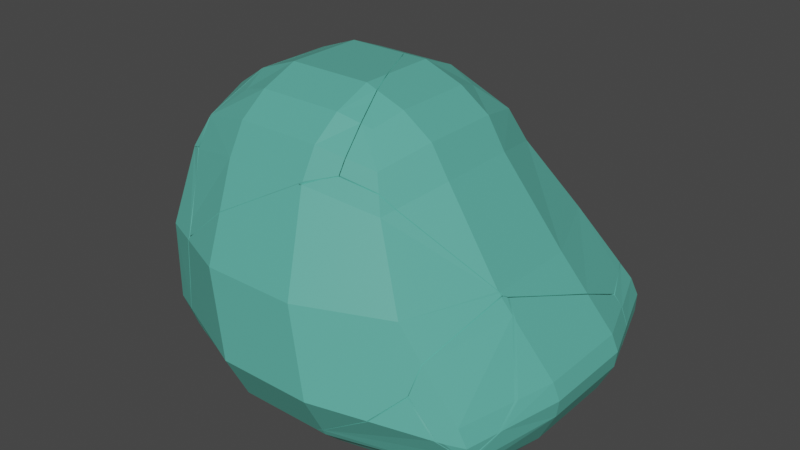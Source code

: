 # Source: Mobs_Slime_Broken.blend  (saved by Blender 2.80.75; exported with 4.5.12 LTS)
import bpy
from mathutils import Matrix  # noqa: F401  (used for matrix-valued properties, if any)

bpy.ops.wm.read_factory_settings(use_empty=True)
scene = bpy.context.scene
scene.name = 'Scene'

# ---- collections
col_collection = bpy.data.collections.new('Collection'); scene.collection.children.link(col_collection)

# ---- materials (node trees are filled in below, after node groups)
mat_material_007 = bpy.data.materials.new('Material.007')
mat_material_007.use_transparent_shadow = False
mat_material_008 = bpy.data.materials.new('Material.008')
mat_material_008.use_transparent_shadow = False
mat_material_009 = bpy.data.materials.new('Material.009')
mat_material_009.use_transparent_shadow = False

# ---- material node trees
mat_material_007.use_nodes = True; mat_material_007.node_tree.nodes.clear()
_N = mat_material_007.node_tree.nodes; _L = mat_material_007.node_tree.links
n0 = _N.new('ShaderNodeBsdfPrincipled'); n0.name = 'Principled BSDF'; n0.location = (10, 300)
n0.distribution = 'GGX'
n0.subsurface_method = 'RANDOM_WALK_SKIN'
n0.inputs[0].default_value = (0.1022, 0.4262, 0.3482, 1.0)
n0.inputs[3].default_value = 1.45
n0.inputs[27].default_value = (0.0, 0.0, 0.0, 1.0)
n0.inputs[28].default_value = 1.0
n1 = _N.new('ShaderNodeOutputMaterial'); n1.name = 'Material Output'; n1.location = (300, 300)
_L.new(n0.outputs[0], n1.inputs[0])
n1.is_active_output = True
mat_material_008.use_nodes = True; mat_material_008.node_tree.nodes.clear()
_N = mat_material_008.node_tree.nodes; _L = mat_material_008.node_tree.links
n0 = _N.new('ShaderNodeBsdfPrincipled'); n0.name = 'Principled BSDF'; n0.location = (10, 300)
n0.distribution = 'GGX'
n0.subsurface_method = 'RANDOM_WALK_SKIN'
n0.inputs[3].default_value = 1.45
n0.inputs[27].default_value = (0.0, 0.0, 0.0, 1.0)
n0.inputs[28].default_value = 1.0
n1 = _N.new('ShaderNodeOutputMaterial'); n1.name = 'Material Output'; n1.location = (300, 300)
_L.new(n0.outputs[0], n1.inputs[0])
n1.is_active_output = True
mat_material_009.use_nodes = True; mat_material_009.node_tree.nodes.clear()
_N = mat_material_009.node_tree.nodes; _L = mat_material_009.node_tree.links
n0 = _N.new('ShaderNodeBsdfPrincipled'); n0.name = 'Principled BSDF'; n0.location = (10, 300)
n0.distribution = 'GGX'
n0.subsurface_method = 'RANDOM_WALK_SKIN'
n0.inputs[0].default_value = (0.5288, 0.0, 0.009607, 1.0)
n0.inputs[3].default_value = 1.45
n0.inputs[27].default_value = (0.0, 0.0, 0.0, 1.0)
n0.inputs[28].default_value = 1.0
n1 = _N.new('ShaderNodeOutputMaterial'); n1.name = 'Material Output'; n1.location = (300, 300)
_L.new(n0.outputs[0], n1.inputs[0])
n1.is_active_output = True

# ---- world
world_world = bpy.data.worlds.new('World'); scene.world = world_world
world_world.use_nodes = True; world_world.node_tree.nodes.clear()
_N = world_world.node_tree.nodes; _L = world_world.node_tree.links
n0 = _N.new('ShaderNodeOutputWorld'); n0.name = 'World Output'; n0.location = (300, 300)
n1 = _N.new('ShaderNodeBackground'); n1.name = 'Background'; n1.location = (10, 300)
n1.inputs[0].default_value = (0.05088, 0.05088, 0.05088, 1.0)
_L.new(n1.outputs[0], n0.inputs[0])
n0.is_active_output = True
world_world.color = (0.05088, 0.05088, 0.05088)
world_world.use_sun_shadow = False
world_world.sun_shadow_jitter_overblur = 0.0

# ---- meshes
me_cube_015_cell_010 = bpy.data.meshes.new('Cube.015_cell.010')
me_cube_015_cell_010.from_pydata([(0.1373, -0.1564, -0.05961), (0.0721, -0.1243, 0.1252), (0.279, -0.03864, 0.1252), (-0.08864, -0.1564, -0.05961), (-0.1539, -0.1243, 0.1252), (-0.11, 0.007729, -0.233), (-0.08864, -0.1003, -0.1703), (-0.09491, -0.05638, -0.2129), (0.1751, 0.03235, 0.2834), (0.009049, -0.01022, 0.3189), (-0.08067, 0.1632, 0.04056), (0.3684, 0.1768, 0.1145), (0.08511, 0.2392, -0.07334), (-0.1543, 0.1102, 0.03436), (-0.2918, -0.0385, -0.1254), (-0.12, 0.04428, -0.2349), (-0.1386, 0.03239, -0.2322), (-0.1516, 0.02402, -0.2303), (-0.1565, 0.02084, -0.2296), (0.002338, -0.01022, 0.3189), (-0.2259, -0.0164, -0.1967), (-0.1748, -0.06772, 0.2213), (-0.09057, -0.04031, 0.2678), (-0.2763, -0.07088, 0.1307), (-0.2786, -0.07268, 0.1252), (-0.2922, -0.06704, 0.0139), (-0.3014, -0.06432, -0.05961), (-0.2763, -0.03888, -0.1438), (-0.2944, -0.04244, -0.1225), (-0.2465, -0.02467, -0.1785), (0.3617, 0.1686, 0.1292), (0.3647, 0.1709, 0.1252), (0.1851, 0.0659, 0.2911), (0.159, 0.04719, 0.3219), (-0.03206, 0.02407, -0.2338), (-0.02328, 0.007588, -0.2329), (-0.05154, 0.06038, -0.2357), (-0.09172, 0.0634, -0.2359), (0.07467, 0.02701, 0.3425), (0.04195, 0.009529, 0.3326), (0.03336, -0.05644, -0.2129), (0.1373, -0.1087, -0.1538), (0.1112, -0.1003, -0.1703), (0.3446, -0.04909, 0.06491), (0.3351, -0.07918, 0.002638), (0.2711, -0.1229, -0.05961), (0.3688, 0.1737, 0.1207), (0.3684, 0.1682, 0.1211)], [], [(0, 1, 4, 3), (0, 41, 45), (3, 26, 28, 27, 6), (6, 42, 41, 0, 3), (9, 19, 22, 21, 4, 1), (4, 21, 23, 24), (1, 2, 8, 9), (31, 30, 32, 8, 2), (6, 27, 29, 20, 7), (7, 20, 18, 5), (9, 8, 33, 38, 39), (13, 23, 21, 22), (14, 28, 26, 25, 13), (14, 13, 17, 18, 20, 29), (12, 10, 11), (13, 22, 19, 9, 39), (13, 25, 24, 23), (12, 37, 15, 16, 10), (13, 39, 38, 10), (45, 44, 43, 2, 1, 0), (34, 36, 12, 11), (24, 25, 26, 3, 4), (43, 47, 31, 2), (15, 37, 36, 34, 35, 5), (36, 37, 12), (32, 33, 8), (44, 45, 41, 42, 40, 35, 34, 11), (46, 47, 11), (16, 17, 13, 10), (47, 46, 31), (29, 27, 28, 14), (35, 40, 7, 5), (47, 43, 44, 11), (18, 17, 16, 15, 5), (40, 42, 6, 7), (10, 38, 33, 32, 30, 31, 46, 11)])
me_cube_015_cell_010.polygons.foreach_set('use_smooth', [0, 0, 0, 0, 0, 0, 0, 0, 0, 0, 0, 1, 1, 1, 1, 1, 1, 1, 1, 0, 1, 0, 0, 0, 1, 0, 1, 1, 1, 0, 1, 0, 1, 0, 0, 1])
_uv = me_cube_015_cell_010.uv_layers.new(name='UVMap')
_uv.uv.foreach_set('vector', [0.4652, 0.09018, 0.5348, 0.09018, 0.5348, 0.1598, 0.4652, 0.1598, 0.4652, 0.09018, 0.415, 0.09018, 0.4652, 0.05497, 0.4652, 0.1598, 0.4652, 0.2303, 0.4393, 0.2321, 0.4291, 0.2271, 0.4062, 0.1598, 0.4062, 0.1598, 0.4062, 0.09824, 0.415, 0.09018, 0.4652, 0.09018, 0.4652, 0.1598, 0.5971, 0.09018, 0.5971, 0.09245, 0.5807, 0.1285, 0.5657, 0.1598, 0.5348, 0.1598, 0.5348, 0.09018, 0.5348, 0.1598, 0.5657, 0.1598, 0.5367, 0.2126, 0.5348, 0.2142, 0.5348, 0.09018, 0.5348, 0.0, 0.5678, 0.0, 0.5971, 0.09018, 0.5348, 0.9098, 0.5361, 0.9098, 0.5931, 0.9614, 0.592, 0.9758, 0.5348, 1.0, 0.4062, 0.1598, 0.4291, 0.2271, 0.41, 0.2205, 0.3983, 0.215, 0.377, 0.1646, 0.125, 0.5874, 0.125, 0.5583, 0.156, 0.5774, 0.1546, 0.5902, 0.5971, 0.09018, 0.5678, 0.0, 0.5787, 0.003, 0.5967, 0.05045, 0.598, 0.07049, 0.0, 0.0, 0.5713, 0.0, 0.5614, 0.2857, 0.4749, 0.4749, 0.0, 0.0, 0.02349, 0.0, 0.4822, 0.174, 1.0, 0.4398, 1.0, 1.0, 0.0, 0.0, 1.0, 0.0, 1.0, 0.8149, 0.9647, 0.7953, 0.4688, 0.4502, 0.3221, 0.3221, 0.0, 0.0, 1.0, 0.0, 1.0, 1.0, 0.0, 0.0, 0.4749, 0.0, 0.5793, 0.4177, 0.5869, 0.4478, 0.6074, 0.6074, 0.0, 0.0, 0.5602, 0.0, 0.577, 0.5457, 0.5713, 0.5713, 0.0, 0.0, 0.7489, 0.0, 0.899, 0.1015, 1.0, 0.1759, 1.0, 1.0, 0.0, 0.0, 0.6074, 0.0, 1.0, 0.3773, 1.0, 1.0, 0.4652, 0.05497, 0.4888, 0.02158, 0.5121, 0.0, 0.5348, 0.0, 0.5348, 0.09018, 0.4652, 0.09018, 0.1427, 0.1427, 0.2567, 0.0, 1.0, 0.0, 1.0, 1.0, 0.5348, 0.2142, 0.4929, 0.2245, 0.4652, 0.2303, 0.4652, 0.1598, 0.5348, 0.1598, 0.5121, 1.0, 0.5333, 0.9098, 0.5348, 0.9098, 0.5348, 1.0, 0.1684, 0.5902, 0.1756, 0.6005, 0.1745, 0.6126, 0.1608, 0.6156, 0.1545, 0.6169, 0.1546, 0.5902, 1.0, 0.7433, 0.2511, 0.0, 1.0, 0.0, 0.5931, 0.9614, 0.6086, 0.9671, 0.592, 0.9758, 0.3314, 0.3314, 0.2783, 0.147, 0.4577, 0.0208, 0.5081, 0.009814, 0.7102, 0.02382, 0.9455, 0.1128, 1.0, 0.1427, 1.0, 1.0, 1.0, 0.01492, 0.9845, 0.0, 1.0, 0.0, 0.1759, 0.1759, 0.1851, 0.0, 1.0, 0.0, 1.0, 1.0, 0.5332, 0.909, 0.5331, 0.9081, 0.5348, 0.9098, 1.0, 0.3221, 0.9619, 0.1399, 0.9765, 0.0, 1.0, 0.0, 0.1545, 0.6169, 0.125, 0.6286, 0.125, 0.5902, 0.1546, 0.5902, 0.9955, 0.01782, 0.4949, 0.0848, 0.3314, 0.0, 1.0, 0.0, 0.156, 0.5774, 0.1577, 0.579, 0.1623, 0.5834, 0.1684, 0.5902, 0.1546, 0.5902, 0.375, 0.1214, 0.4062, 0.09824, 0.4062, 0.1598, 0.375, 0.1598, 0.0, 0.0, 0.6227, 0.0, 0.5795, 0.4151, 0.9498, 0.5081, 0.05589, 0.0386, 0.03775, 0.02771, 0.01492, 0.01492, 0.0, 0.0])
me_cube_015_cell_010.materials.append(mat_material_007)
me_cube_015_cell_010.materials.append(mat_material_008)
me_cube_015_cell_010.materials.append(mat_material_009)
me_cube_015_cell_010.use_remesh_preserve_volume = False
me_cube_015_cell_010.use_remesh_preserve_attributes = False
me_cube_015_cell_010.use_mirror_vertex_groups = False
me_cube_015_cell_010.update()
me_cube_015_cell_000 = bpy.data.meshes.new('Cube.015_cell.000')
me_cube_015_cell_000.from_pydata([(0.02803, -0.0874, -0.03239), (0.01154, -0.106, -0.06498), (0.04968, -0.08799, -0.06782), (-0.04638, 0.1548, 0.1095), (-0.07049, -0.07171, 0.05818), (-0.07962, -0.1007, -0.001886), (-0.00455, -0.1101, -0.06498), (0.0286, -0.09562, -0.08288), (0.05111, -0.08365, -0.09388), (-0.04659, 0.1458, 0.1141), (-0.04623, 0.1509, 0.1137), (-0.04219, 0.1602, 0.1093), (-0.01846, 0.1458, 0.08326), (0.06062, 0.04713, -0.03076), (0.06635, -0.01262, -0.06739), (0.05857, -0.04888, -0.08099)], [], [(1, 0, 4, 5, 6), (2, 0, 1), (3, 5, 4, 9, 10), (6, 7, 1), (13, 12, 9, 4, 0), (12, 11, 10, 9), (8, 15, 14, 2), (14, 13, 0, 2), (11, 12, 13, 14, 15, 3), (15, 8, 7, 6, 5, 3), (7, 8, 2, 1), (10, 11, 3)])
me_cube_015_cell_000.polygons.foreach_set('use_smooth', [0, 0, 1, 0, 0, 0, 0, 0, 1, 1, 0, 1])
_uv = me_cube_015_cell_000.uv_layers.new(name='UVMap')
_uv.uv.foreach_set('vector', [0.4652, 0.01366, 0.4775, 0.0, 0.5116, 0.0, 0.4891, 0.02084, 0.4652, 0.0179, 0.4652, 0.003101, 0.4652, 0.008429, 0.4652, 0.01366, 0.0, 0.0, 0.6657, 0.0, 0.5901, 0.08192, 0.02321, 0.01458, 0.0101, 0.0101, 0.4652, 0.0179, 0.4535, 0.01282, 0.4652, 0.01366, 0.4781, 0.948, 0.521, 0.9098, 0.5327, 0.9098, 0.5116, 1.0, 0.4775, 1.0, 0.521, 0.9098, 0.5308, 0.9054, 0.5325, 0.9083, 0.5327, 0.9098, 0.4546, 0.9998, 0.4595, 0.9853, 0.4652, 0.9707, 0.4652, 0.9993, 0.4652, 0.9707, 0.4781, 0.948, 0.4775, 1.0, 0.4652, 0.9993, 0.9788, 0.9788, 0.9295, 0.8588, 0.8443, 0.459, 0.9201, 0.43, 1.0, 0.4693, 1.0, 1.0, 0.4693, 0.4693, 0.4812, 0.3787, 0.5658, 0.3476, 0.692, 0.3099, 1.0, 0.3343, 1.0, 1.0, 0.4535, 0.01282, 0.4469, 0.008759, 0.4652, 0.003101, 0.4652, 0.01366, 0.009749, 0.0, 0.9788, 0.0, 0.0, 0.0])
me_cube_015_cell_000.materials.append(mat_material_007)
me_cube_015_cell_000.materials.append(mat_material_008)
me_cube_015_cell_000.materials.append(mat_material_009)
me_cube_015_cell_000.use_remesh_preserve_volume = False
me_cube_015_cell_000.use_remesh_preserve_attributes = False
me_cube_015_cell_000.use_mirror_vertex_groups = False
me_cube_015_cell_000.update()
me_cube_015_cell_001 = bpy.data.meshes.new('Cube.015_cell.001')
me_cube_015_cell_001.from_pydata([(-0.08697, -0.08811, -0.1831), (-0.001284, -0.295, -0.1831), (-0.03545, -0.132, -0.004685), (-0.001284, -0.295, 0.0017), (-0.03545, 0.1767, -0.0009314), (-0.04842, 0.1731, -0.04866), (-0.06999, 0.2141, 0.0017), (-0.06454, -0.1772, 0.0017), (-0.07561, -0.1251, 0.06355), (-0.04842, -0.123, -0.04986), (-0.07653, 0.1624, 0.05891), (-0.04934, 0.05542, -0.0052), (-0.07637, 0.04947, 0.05976), (-0.04934, -0.008417, -0.0052), (-0.0758, -0.005599, 0.06263), (-0.1171, -0.06497, -0.1493), (-0.08246, -0.1284, 0.08632), (-0.08238, 0.1712, 0.086), (0.1818, 0.2835, 0.1907), (0.2089, 0.1517, 0.07235), (0.2037, -0.1454, -0.08891), (0.0656, -0.2939, -0.2485), (-0.002579, 0.2787, 0.1487), (-0.001651, 0.326, 0.04341), (-0.03385, 0.2828, 0.0017), (-0.01787, 0.2542, 0.1458), (-0.02021, 0.249, 0.1454), (-0.06668, 0.1473, 0.1369), (-0.06481, -0.09805, 0.1432), (-0.003481, -0.2213, 0.1605), (-0.04006, -0.1477, 0.1502), (-0.1249, 0.1212, -0.1372), (-0.1227, 0.1151, -0.1392), (-0.1157, 0.1264, -0.1292), (-0.05529, 0.1668, -0.07264), (-0.07515, 0.05785, -0.1422), (-0.08697, -0.005975, -0.1831), (-0.06981, -0.08811, -0.217), (0.008282, -0.2466, -0.2564), (0.0146, -0.2791, -0.2409), (0.1632, 0.3209, 0.1862), (0.1726, 0.3413, 0.1529), (0.1008, 0.3343, 0.1073), (0.1903, 0.3367, 0.1607), (0.1826, 0.3193, 0.1903), (0.02171, 0.3278, 0.05788), (0.01021, -0.2267, 0.1638), (0.01912, -0.2296, 0.1645), (0.0547, -0.2806, 0.07813), (0.04152, -0.2617, 0.1102), (0.08167, -0.3263, 0.007839), (0.07916, -0.3283, 0.0017), (0.05625, -0.3199, -0.1831), (0.0611, -0.3039, -0.2289), (0.06065, -0.2974, -0.2452)], [], [(0, 9, 5, 34, 35, 36), (0, 37, 38, 39, 1), (2, 7, 8), (4, 10, 6), (2, 9, 7), (3, 1, 52, 51), (29, 47, 46), (8, 7, 16), (5, 9, 2, 13, 11, 4), (6, 10, 17), (8, 15, 2), (6, 5, 4), (7, 9, 0, 1, 3), (11, 12, 32), (10, 4, 33, 31), (13, 15, 14), (14, 12, 11, 13), (2, 15, 13), (14, 15, 8), (16, 17, 10, 12, 14, 8), (16, 29, 30, 28), (17, 25, 22, 23, 24, 6), (16, 7, 3, 29), (21, 20, 50, 51, 52, 53), (19, 43, 44, 18), (20, 21, 19), (47, 49, 18), (36, 37, 0), (39, 54, 53, 52, 1), (44, 40, 46, 47, 18), (41, 42, 45, 23, 22, 40), (54, 39, 38, 21), (40, 22, 25, 26, 30, 29, 46), (28, 27, 17, 16), (48, 50, 20, 19), (31, 32, 12, 10), (49, 48, 19, 18), (45, 42, 19), (26, 27, 28, 30), (42, 41, 43, 19), (32, 33, 4, 11), (53, 54, 21), (27, 26, 25, 17), (32, 31, 33), (51, 50, 48, 49, 47, 29, 3), (24, 34, 5, 6), (40, 44, 43, 41), (21, 38, 37, 36, 35, 34, 24, 23, 45, 19)])
me_cube_015_cell_001.polygons.foreach_set('use_smooth', [0, 0, 0, 0, 0, 0, 0, 0, 0, 0, 0, 0, 0, 0, 0, 0, 0, 0, 0, 0, 0, 0, 0, 1, 1, 1, 1, 0, 0, 1, 0, 1, 1, 0, 1, 0, 1, 1, 1, 1, 0, 1, 0, 1, 0, 0, 0, 1])
me_cube_015_cell_001.polygons.foreach_set('material_index', [0, 0, 2, 2, 2, 0, 0, 2, 2, 2, 1, 2, 0, 1, 1, 1, 2, 1, 1, 2, 0, 0, 0, 0, 0, 0, 0, 0, 0, 0, 0, 0, 0, 0, 0, 1, 0, 0, 0, 0, 1, 0, 0, 0, 0, 0, 0, 0])
_uv = me_cube_015_cell_001.uv_layers.new(name='UVMap')
_uv.uv.foreach_set('vector', [0.4652, 0.3402, 0.4937, 0.3402, 0.4942, 0.4098, 0.489, 0.4098, 0.474, 0.3844, 0.4652, 0.3655, 0.4652, 0.3402, 0.4471, 0.3402, 0.4192, 0.2802, 0.4274, 0.2659, 0.4652, 0.25, 0.5348, 0.3402, 0.5348, 0.3166, 0.5454, 0.3402, 0.5348, 0.4098, 0.5439, 0.4098, 0.5348, 0.4277, 0.5348, 0.3402, 0.4937, 0.3402, 0.5348, 0.3166, 0.5348, 0.25, 0.4652, 0.25, 0.4652, 0.2309, 0.5348, 0.2149, 0.592, 0.2258, 0.5931, 0.2173, 0.5929, 0.2207, 0.5454, 0.3402, 0.5348, 0.3166, 0.5544, 0.3402, 0.4942, 0.4098, 0.4937, 0.3402, 0.5348, 0.3402, 0.5348, 0.3538, 0.5348, 0.3984, 0.5348, 0.4098, 0.5348, 0.4277, 0.5439, 0.4098, 0.5545, 0.4098, 0.5454, 0.3402, 0.5403, 0.3468, 0.5348, 0.3402, 0.5348, 0.4277, 0.4942, 0.4098, 0.5348, 0.4098, 0.5348, 0.3166, 0.4937, 0.3402, 0.4652, 0.3402, 0.4652, 0.25, 0.5348, 0.25, 0.5348, 0.3984, 0.5442, 0.3971, 0.5393, 0.4041, 0.5439, 0.4098, 0.5348, 0.4098, 0.539, 0.4051, 0.5399, 0.4047, 0.5348, 0.3538, 0.5403, 0.3468, 0.5451, 0.3541, 0.5451, 0.3541, 0.5442, 0.3971, 0.5348, 0.3984, 0.5348, 0.3538, 0.5348, 0.3402, 0.5403, 0.3468, 0.5348, 0.3538, 0.5451, 0.3541, 0.5403, 0.3468, 0.5454, 0.3402, 0.5544, 0.3402, 0.5545, 0.4098, 0.5439, 0.4098, 0.5442, 0.3971, 0.5451, 0.3541, 0.5454, 0.3402, 0.5544, 0.3402, 0.5683, 0.2516, 0.5733, 0.3045, 0.5766, 0.3402, 0.5545, 0.4098, 0.5783, 0.4828, 0.5805, 0.5, 0.5478, 0.5, 0.5348, 0.4657, 0.5348, 0.4277, 0.5544, 0.3402, 0.5348, 0.3166, 0.5348, 0.25, 0.5678, 0.25, 0.0, 0.0, 1.0, 0.0, 1.0, 0.5709, 0.9698, 0.5631, 0.2155, 0.1829, 0.05945, 0.05945, 0.0, 0.0, 0.7562, 0.0, 1.0, 0.6825, 1.0, 1.0, 0.0, 0.0, 1.0, 0.0, 1.0, 1.0, 0.3269, 0.3127, 1.0, 0.2689, 1.0, 1.0, 0.4652, 0.3655, 0.4471, 0.3402, 0.4652, 0.3402, 0.4434, 0.25, 0.4396, 0.2329, 0.4463, 0.2323, 0.4652, 0.2309, 0.4652, 0.25, 0.6825, 0.6825, 0.08784, 0.0, 0.725, 0.0, 1.0, 0.3137, 1.0, 1.0, 0.5834, 0.5902, 0.5686, 0.5509, 0.5525, 0.5111, 0.5478, 0.5, 0.5805, 0.5, 0.5942, 0.5902, 0.9796, 0.9796, 0.9261, 0.7904, 1.0, 0.7647, 1.0, 1.0, 1.0, 0.9122, 0.3143, 0.08191, 0.2768, 0.0106, 0.2727, 0.0, 0.6779, 0.0, 0.9406, 0.2109, 1.0, 0.275, 0.5766, 0.3402, 0.5743, 0.4098, 0.5545, 0.4098, 0.5544, 0.3402, 0.2958, 0.2958, 0.4291, 0.0, 1.0, 0.0, 1.0, 1.0, 0.5399, 0.4047, 0.5398, 0.4042, 0.5442, 0.3971, 0.5439, 0.4098, 0.2689, 0.2689, 0.2958, 0.0, 1.0, 0.0, 1.0, 1.0, 0.5162, 0.5162, 1.0, 0.4988, 1.0, 1.0, 0.2727, 0.2727, 0.3765, 0.03784, 0.6272, 0.4043, 0.6779, 0.6779, 0.4988, 0.4988, 0.9037, 0.272, 1.0, 0.2438, 1.0, 1.0, 0.5393, 0.4041, 0.539, 0.4051, 0.5348, 0.4098, 0.5348, 0.3984, 1.0, 0.05945, 0.9745, 0.0, 1.0, 0.0, 0.5743, 0.4098, 0.5781, 0.4793, 0.5783, 0.4828, 0.5545, 0.4098, 0.785, 0.415, 0.7819, 0.424, 0.7444, 0.4448, 0.5348, 0.2149, 0.5369, 0.2131, 0.5615, 0.2156, 0.5729, 0.2163, 0.5926, 0.2172, 0.592, 0.2258, 0.5348, 0.25, 0.5348, 0.4657, 0.489, 0.4098, 0.4942, 0.4098, 0.5348, 0.4277, 0.5942, 0.5902, 0.5954, 0.5963, 0.5859, 0.5966, 0.5834, 0.5902, 0.0, 0.0, 0.2353, 0.0, 0.5559, 0.1547, 0.6263, 0.2664, 0.5778, 0.3872, 0.5979, 0.06399, 0.8325, 0.2671, 0.9591, 0.4301, 1.0, 0.5162, 1.0, 1.0])
me_cube_015_cell_001.materials.append(mat_material_007)
me_cube_015_cell_001.materials.append(mat_material_008)
me_cube_015_cell_001.materials.append(mat_material_009)
me_cube_015_cell_001.use_remesh_preserve_volume = False
me_cube_015_cell_001.use_remesh_preserve_attributes = False
me_cube_015_cell_001.use_mirror_vertex_groups = False
me_cube_015_cell_001.update()
me_cube_015_cell_002 = bpy.data.meshes.new('Cube.015_cell.002')
me_cube_015_cell_002.from_pydata([(-0.1154, -0.1794, -0.03), (-0.07157, -0.1794, 0.04147), (0.09652, 0.2071, -0.03), (0.09652, 0.1665, 0.04147), (-0.06948, 0.1646, -0.06555), (0.02118, 0.08056, 0.06662), (-0.0377, 0.1351, 0.01103), (-0.1154, 0.01075, -0.03), (0.0002359, 0.01075, 0.09108), (-0.07157, 0.01075, 0.04147), (0.1153, 0.175, -0.03199), (-0.004091, -0.1794, 0.08809), (0.0002359, -0.1654, 0.09108), (-0.0694, 0.169, -0.07532), (-0.08287, 0.1473, -0.07795), (-0.133, 0.03739, -0.08686), (-0.1311, -0.2063, -0.08045), (-0.07189, -0.3251, -0.06369), (-0.105, -0.2587, -0.07313), (-0.06828, -0.3321, -0.06267), (-0.04097, -0.3068, 0.003131), (-0.03947, -0.3011, 0.009936), (0.09804, 0.2112, -0.03694), (0.08888, 0.2085, -0.03903), (0.1159, 0.2087, -0.03268), (0.1164, 0.2055, -0.02704), (0.1184, 0.1895, 0.0009621), (0.1091, 0.1665, 0.04147), (0.08465, 0.09691, 0.08722), (0.09652, 0.1311, 0.06786), (0.06134, 0.02708, 0.1063), (0.05584, 0.01075, 0.1118), (-0.04784, -0.337, -0.05773)], [], [(0, 7, 15, 16), (2, 24, 22), (0, 17, 19, 20, 21, 1), (1, 21, 11), (2, 4, 6, 3), (3, 6, 5, 28, 29), (4, 7, 9, 6), (6, 9, 8, 5), (7, 0, 1, 9), (9, 1, 11, 12, 8), (4, 14, 15, 7), (10, 24, 25), (10, 25, 26), (30, 31, 12, 11, 21, 20, 32, 10, 26, 27, 29, 28), (18, 16, 15, 14), (16, 18, 17, 0), (19, 32, 20), (22, 23, 13, 4, 2), (27, 26, 25, 24, 2, 3), (31, 30, 28, 5, 8), (12, 31, 8), (29, 27, 3), (13, 14, 4), (23, 22, 24, 10, 32, 19, 17, 18, 14, 13)])
me_cube_015_cell_002.polygons.foreach_set('use_smooth', [0, 0, 0, 0, 0, 0, 0, 0, 0, 0, 0, 1, 1, 1, 1, 0, 0, 0, 0, 0, 0, 0, 0, 1])
_uv = me_cube_015_cell_002.uv_layers.new(name='UVMap')
_uv.uv.foreach_set('vector', [0.5971, 0.3402, 0.5971, 0.4098, 0.5749, 0.4098, 0.5773, 0.3402, 0.5971, 0.5902, 0.5962, 0.5965, 0.5948, 0.5902, 0.5971, 0.3402, 0.5693, 0.2547, 0.5686, 0.2502, 0.5872, 0.2553, 0.5906, 0.2589, 0.6231, 0.3357, 0.7874, 0.5, 0.8317, 0.5, 0.785, 0.5413, 0.5971, 0.5902, 0.5839, 0.5, 0.6131, 0.506, 0.6247, 0.588, 0.6247, 0.588, 0.6131, 0.506, 0.6717, 0.5494, 0.6694, 0.5837, 0.6482, 0.5891, 0.5839, 0.5, 0.5971, 0.4098, 0.6244, 0.4143, 0.6131, 0.494, 0.6191, 0.5, 0.7101, 0.5, 0.7152, 0.544, 0.6717, 0.5494, 0.5971, 0.4098, 0.5971, 0.3402, 0.625, 0.3402, 0.625, 0.4098, 0.7152, 0.5, 0.7848, 0.5, 0.7848, 0.5413, 0.7797, 0.544, 0.7152, 0.544, 0.5839, 0.5, 0.579, 0.4849, 0.5749, 0.4098, 0.5971, 0.4098, 0.0, 0.0, 0.2144, 0.06246, 0.1315, 0.1315, 0.0, 0.0, 0.1315, 0.0, 0.1578, 0.1578, 1.0, 0.7139, 0.9583, 0.6944, 0.8325, 0.4844, 0.828, 0.4678, 0.3226, 0.3226, 0.3189, 0.2906, 0.3142, 0.0, 1.0, 0.0, 1.0, 0.1578, 0.944, 0.3619, 0.8796, 0.4999, 0.8211, 0.6031, 0.3198, 0.3198, 0.6111, 0.3735, 0.9877, 0.6226, 0.7358, 0.7358, 0.5773, 0.3402, 0.5738, 0.3025, 0.5693, 0.2547, 0.5971, 0.3402, 0.5932, 0.2252, 0.5941, 0.2171, 0.6216, 0.2102, 0.5948, 0.5902, 0.5941, 0.5853, 0.5809, 0.5, 0.5839, 0.5, 0.5971, 0.5902, 0.6247, 0.5925, 0.6091, 0.5968, 0.5982, 0.5969, 0.5971, 0.5968, 0.5971, 0.5902, 0.6247, 0.588, 0.7152, 0.5706, 0.706, 0.5728, 0.6694, 0.5837, 0.6717, 0.5494, 0.7152, 0.544, 0.7797, 0.544, 0.7152, 0.5706, 0.7152, 0.544, 0.6482, 0.5891, 0.6247, 0.5925, 0.6247, 0.588, 0.5809, 0.5, 0.579, 0.4849, 0.5839, 0.5, 1.0, 0.1443, 0.8791, 0.0956, 0.71, 0.0, 0.0, 0.0, 0.6858, 0.0, 0.7915, 0.08576, 0.8119, 0.1084, 1.0, 0.3198, 1.0, 0.7358, 0.9408, 0.7116])
me_cube_015_cell_002.materials.append(mat_material_007)
me_cube_015_cell_002.materials.append(mat_material_008)
me_cube_015_cell_002.materials.append(mat_material_009)
me_cube_015_cell_002.use_remesh_preserve_volume = False
me_cube_015_cell_002.use_remesh_preserve_attributes = False
me_cube_015_cell_002.use_mirror_vertex_groups = False
me_cube_015_cell_002.update()
me_cube_015_cell_003 = bpy.data.meshes.new('Cube.015_cell.003')
me_cube_015_cell_003.from_pydata([(-0.09613, 0.001764, 0.2093), (0.2595, 0.01969, -0.1414), (-0.03308, 0.3123, -0.1414), (0.1738, 0.2266, -0.1414), (0.1158, -0.1884, 0.05228), (0.0001564, -0.1884, 0.1734), (0.07196, -0.1884, 0.1237), (-0.02079, -0.2582, 0.1489), (0.03809, -0.3127, 0.09331), (0.0001564, 0.001764, 0.1734), (0.1158, 0.001764, 0.05228), (0.07196, 0.001764, 0.1237), (0.06987, 0.1556, 0.01673), (-0.02079, 0.07157, 0.1489), (0.03809, 0.1261, 0.09331), (-0.09613, 0.1981, 0.05228), (-0.09613, 0.09098, 0.1734), (-0.09613, 0.1575, 0.1237), (-0.1856, -0.21, -0.225), (-0.2811, 0.1663, 0.04896), (-0.2541, 0.03291, -0.07087), (-0.01878, -0.1332, -0.3389), (0.2643, -0.196, -0.1519), (-0.04635, 0.3123, -0.1414), (-0.2484, 0.2287, 0.0004329), (-0.2804, 0.2005, 0.04835), (-0.2673, 0.2208, 0.01377), (-0.2725, 0.2187, 0.01745), (-0.28, 0.1971, 0.05406), (-0.278, 0.181, 0.08247), (-0.2544, 0.1575, 0.1237), (-0.2079, 0.09098, 0.1734), (-0.1548, 0.001764, 0.2093), (-0.09613, -0.1222, 0.2093), (-0.03109, 0.3146, -0.1537), (0.2585, -0.2026, -0.1401), (0.2547, -0.2057, -0.1349), (0.08043, -0.3068, 0.0249), (0.05297, -0.3265, 0.05746), (-0.06798, -0.1884, 0.1988), (-0.0601, -0.2146, 0.1837), (-0.04472, -0.2643, 0.1567), (-0.02892, -0.3284, 0.1085), (-0.02978, -0.3462, 0.07775), (0.03639, -0.3305, 0.06154), (0.09937, 0.2996, -0.2721), (0.07464, 0.2973, -0.2517), (0.2962, 0.2137, -0.2613), (0.2791, 0.2491, -0.2588), (0.333, 0.131, -0.2675), (0.3289, 0.01969, -0.2174), (0.2693, -0.1893, -0.1522), (0.2646, -0.1984, -0.147)], [], [(0, 33, 39, 5, 9), (0, 9, 13, 16), (1, 3, 12, 10), (2, 15, 12, 3), (1, 50, 49, 47, 48, 3), (3, 48, 45, 46, 34, 2), (5, 7, 8, 6), (6, 8, 38, 37, 4), (10, 12, 14, 11), (11, 14, 13, 9), (12, 15, 17, 14), (14, 17, 16, 13), (15, 25, 28, 29, 30, 17), (17, 30, 31, 16), (4, 10, 11, 6), (6, 11, 9, 5), (10, 4, 36, 35, 1), (21, 22, 35, 36, 37, 38, 44), (18, 20, 27, 26), (21, 44, 43, 18), (22, 52, 35), (20, 18, 19), (50, 51, 22, 21, 49), (18, 26, 24), (39, 40, 41, 7, 5), (46, 45, 21, 18), (42, 43, 44, 38, 8), (24, 23, 34, 46, 18), (32, 33, 0), (40, 39, 33, 32, 31, 30, 29, 19, 18, 43, 42, 41), (35, 52, 22, 51, 50, 1), (25, 27, 20, 19), (28, 25, 19), (37, 36, 4), (31, 32, 0, 16), (29, 28, 19), (41, 42, 8, 7), (34, 23, 2), (23, 24, 26, 27, 25, 15, 2), (45, 48, 47, 49, 21)])
me_cube_015_cell_003.polygons.foreach_set('use_smooth', [0, 0, 0, 0, 0, 0, 0, 0, 0, 0, 0, 0, 0, 0, 0, 0, 0, 1, 1, 1, 1, 1, 1, 1, 0, 1, 0, 1, 0, 1, 0, 1, 1, 0, 0, 1, 0, 0, 0, 1])
_uv = me_cube_015_cell_003.uv_layers.new(name='UVMap')
_uv.uv.foreach_set('vector', [0.7152, 0.6598, 0.7606, 0.6598, 0.7848, 0.6733, 0.7848, 0.706, 0.7152, 0.706, 0.7152, 0.6598, 0.7152, 0.706, 0.6744, 0.6979, 0.669, 0.6598, 0.5348, 0.8402, 0.5348, 0.75, 0.592, 0.7419, 0.5971, 0.8402, 0.5348, 0.6598, 0.5971, 0.6598, 0.592, 0.7419, 0.5348, 0.75, 0.5348, 0.8402, 0.5062, 0.8402, 0.4872, 0.7969, 0.4895, 0.7644, 0.4906, 0.75, 0.5348, 0.75, 0.5348, 0.75, 0.4906, 0.75, 0.4861, 0.6951, 0.4941, 0.6906, 0.5302, 0.6598, 0.5348, 0.6598, 0.7848, 0.706, 0.8256, 0.6924, 0.869, 0.7144, 0.7893, 0.7481, 0.625, 0.9124, 0.625, 0.9584, 0.6095, 0.9666, 0.5931, 0.9607, 0.5971, 0.9098, 0.5971, 0.8402, 0.592, 0.7419, 0.625, 0.7441, 0.625, 0.8351, 0.7107, 0.7494, 0.631, 0.7381, 0.6744, 0.6979, 0.7152, 0.706, 0.592, 0.7419, 0.5971, 0.6598, 0.625, 0.6617, 0.625, 0.7322, 0.625, 0.7322, 0.625, 0.6617, 0.669, 0.6598, 0.6744, 0.6979, 0.5971, 0.6598, 0.5971, 0.5974, 0.5978, 0.5974, 0.6088, 0.5974, 0.6248, 0.6048, 0.625, 0.6617, 0.625, 0.6617, 0.6248, 0.6048, 0.669, 0.6219, 0.669, 0.6598, 0.5971, 0.9098, 0.5971, 0.8402, 0.625, 0.8402, 0.625, 0.9098, 0.7848, 0.75, 0.7152, 0.75, 0.7152, 0.706, 0.7848, 0.706, 0.5971, 0.8402, 0.5971, 0.9098, 0.5369, 0.9098, 0.5348, 0.9085, 0.5348, 0.8402, 0.0, 0.0, 1.0, 0.0, 1.0, 0.02868, 0.9965, 0.04283, 0.7395, 0.5486, 0.7086, 0.6419, 0.6696, 0.6696, 0.0, 0.0, 1.0, 0.0, 1.0, 0.7499, 0.8781, 0.8781, 0.0, 0.0, 0.6696, 0.0, 1.0, 0.3747, 1.0, 1.0, 0.0, 0.0, 0.01179, 0.0, 0.02868, 0.02868, 0.0, 0.0, 1.0, 0.0, 1.0, 1.0, 0.5091, 0.116, 1.0, 0.9745, 1.0, 0.0, 1.0, 1.0, 0.2694, 0.2694, 0.0, 0.0, 0.8781, 0.0, 0.7222, 0.7222, 0.7848, 0.6733, 0.7993, 0.6767, 0.8273, 0.6821, 0.8256, 0.6924, 0.7848, 0.706, 0.1652, 0.1652, 0.1847, 0.0, 1.0, 0.0, 1.0, 1.0, 0.6062, 0.04579, 0.5972, 0.0498, 0.5827, 0.01237, 0.5793, 0.003167, 0.5894, 0.005954, 1.0, 0.7222, 0.4632, 0.3228, 0.4241, 0.2875, 0.1652, 0.0, 1.0, 0.0, 0.7152, 0.6399, 0.7606, 0.6598, 0.7152, 0.6598, 0.3589, 0.3589, 0.3875, 0.2872, 0.4772, 0.2372, 0.6578, 0.2372, 0.8108, 0.4082, 0.9394, 0.6442, 1.0, 0.8406, 1.0, 1.0, 0.0, 0.0, 0.6253, 0.0, 0.7163, 0.06333, 0.8904, 0.235, 0.5348, 0.9085, 0.5327, 0.9074, 0.5322, 0.9066, 0.5308, 0.9046, 0.5062, 0.8402, 0.5348, 0.8402, 0.701, 0.701, 0.2501, 0.0, 1.0, 0.0, 1.0, 1.0, 0.8665, 0.8665, 1.0, 0.701, 1.0, 1.0, 0.5931, 0.9607, 0.5369, 0.9098, 0.5971, 0.9098, 0.669, 0.6219, 0.7152, 0.6399, 0.7152, 0.6598, 0.669, 0.6598, 0.8406, 0.8406, 1.0, 0.8665, 1.0, 1.0, 0.8273, 0.6821, 0.875, 0.6854, 0.875, 0.7084, 0.8256, 0.6924, 0.5302, 0.6598, 0.5348, 0.6557, 0.5348, 0.6598, 0.5348, 0.6557, 0.5804, 0.6039, 0.5847, 0.5987, 0.5859, 0.5972, 0.5971, 0.5974, 0.5971, 0.6598, 0.5348, 0.6598, 1.0, 0.8153, 0.4256, 0.146, 0.3462, 0.3462, 1.0, 0.2694, 1.0, 0.0])
me_cube_015_cell_003.materials.append(mat_material_007)
me_cube_015_cell_003.materials.append(mat_material_008)
me_cube_015_cell_003.materials.append(mat_material_009)
me_cube_015_cell_003.use_remesh_preserve_volume = False
me_cube_015_cell_003.use_remesh_preserve_attributes = False
me_cube_015_cell_003.use_mirror_vertex_groups = False
me_cube_015_cell_003.update()
me_cube_015_cell_004 = bpy.data.meshes.new('Cube.015_cell.004')
me_cube_015_cell_004.from_pydata([(0.1491, -0.01746, 0.116), (-0.05604, -0.01746, 0.116), (-0.05604, 0.1727, 0.116), (0.1491, -0.1067, 0.08004), (0.1491, -0.1732, 0.03043), (-0.1523, -0.01746, 0.08004), (-0.1314, -0.08727, 0.05559), (-0.05604, -0.2138, -0.04104), (-0.05604, -0.1067, 0.08004), (-0.05604, -0.1732, 0.03043), (-0.05604, 0.2619, 0.08004), (-0.03593, 0.3343, -0.04439), (-0.008422, 0.1971, -0.1677), (0.05854, -0.04023, -0.3179), (-0.01393, -0.09136, -0.3239), (-0.1523, -0.008951, 0.08004), (-0.1914, -0.1429, -0.002814), (-0.04161, 0.3284, 0.03043), (-0.03265, 0.3502, -0.007981), (-0.01089, 0.3284, 0.03043), (-0.06618, 0.2593, 0.07675), (-0.05604, 0.2882, 0.06037), (0.03535, 0.2619, 0.08004), (-0.08954, 0.1896, 0.09565), (-0.09521, 0.1727, 0.1013), (0.08825, 0.1727, 0.116), (0.1491, 0.04398, 0.116), (0.1491, -0.2107, -0.03557), (0.1393, -0.2138, -0.04104), (-0.1981, -0.1774, -0.07145), (-0.1472, -0.2549, -0.1991), (-0.0351, -0.2704, -0.137), (-0.1222, -0.273, -0.2147), (-0.1365, -0.2732, -0.2269), (0.1753, -0.01746, 0.1062), (0.1988, -0.09389, 0.06393), (0.1838, -0.04535, 0.09016), (0.2145, -0.1579, 0.01562), (0.2136, -0.1762, -0.01598)], [], [(2, 1, 0, 26, 25), (0, 3, 35, 36, 34), (0, 1, 8, 3), (2, 25, 22, 10), (1, 2, 24, 15, 5), (1, 5, 6, 8), (2, 10, 20, 23, 24), (4, 37, 35, 3), (16, 9, 8, 6), (7, 28, 27, 4, 9), (9, 4, 3, 8), (11, 14, 30, 29), (12, 14, 11), (14, 13, 32, 33), (14, 33, 30), (13, 12, 11), (13, 38, 27, 28, 31, 32), (12, 13, 14), (31, 28, 7), (16, 29, 7, 9), (19, 18, 17), (34, 26, 0), (27, 38, 37, 4), (21, 20, 10), (29, 30, 33, 32, 31, 7), (16, 5, 15, 24, 23), (23, 20, 21, 17, 18, 11, 29, 16), (36, 35, 37, 38, 13, 11), (5, 16, 6), (22, 19, 17, 21, 10), (18, 19, 22, 25, 26, 34, 36, 11)])
me_cube_015_cell_004.polygons.foreach_set('use_smooth', [0, 0, 0, 0, 0, 0, 0, 0, 0, 0, 0, 1, 1, 1, 1, 1, 1, 1, 0, 0, 0, 0, 0, 0, 0, 1, 1, 1, 0, 0, 1])
_uv = me_cube_015_cell_004.uv_layers.new(name='UVMap')
_uv.uv.foreach_set('vector', [0.7152, 0.5902, 0.7848, 0.5902, 0.7848, 0.6598, 0.7623, 0.6598, 0.7152, 0.6392, 0.7848, 0.6598, 0.831, 0.6598, 0.8275, 0.6813, 0.8001, 0.6761, 0.7848, 0.6724, 0.7848, 0.6598, 0.7848, 0.5902, 0.831, 0.5902, 0.831, 0.6598, 0.7152, 0.5902, 0.7152, 0.6392, 0.669, 0.6212, 0.669, 0.5902, 0.7848, 0.5902, 0.7152, 0.5902, 0.7152, 0.5714, 0.7817, 0.544, 0.7848, 0.544, 0.7848, 0.5902, 0.7848, 0.544, 0.8174, 0.5494, 0.831, 0.5902, 0.7152, 0.5902, 0.669, 0.5902, 0.6693, 0.5847, 0.7057, 0.5736, 0.7152, 0.5714, 0.875, 0.6624, 0.875, 0.6848, 0.8275, 0.6813, 0.831, 0.6598, 0.8394, 0.506, 0.8731, 0.5857, 0.831, 0.5902, 0.8174, 0.5494, 0.5971, 0.1598, 0.5971, 0.0935, 0.5992, 0.09018, 0.625, 0.09018, 0.625, 0.1598, 0.875, 0.5902, 0.875, 0.6598, 0.831, 0.6598, 0.831, 0.5902, 0.0, 0.0, 1.0, 0.0, 1.0, 0.514, 0.6863, 0.6863, 0.0, 0.0, 1.0, 0.0, 1.0, 1.0, 0.0, 0.0, 1.0, 0.0, 1.0, 0.6288, 0.5699, 0.5699, 0.0, 0.0, 0.5699, 0.0, 0.514, 0.514, 0.0, 0.0, 1.0, 0.0, 1.0, 1.0, 0.0, 0.0, 0.6246, 0.0, 0.6807, 0.1463, 0.6818, 0.1651, 0.7056, 0.5018, 0.6288, 0.6288, 0.0, 0.0, 1.0, 0.0, 1.0, 1.0, 0.5662, 0.1598, 0.5971, 0.0935, 0.5971, 0.1598, 0.6238, 0.2091, 0.5927, 0.2163, 0.5971, 0.1598, 0.625, 0.1624, 0.6248, 0.6042, 0.6099, 0.5973, 0.6247, 0.5931, 0.7848, 0.6724, 0.7623, 0.6598, 0.7848, 0.6598, 0.5991, 0.08984, 0.5973, 0.05099, 0.6067, 0.04692, 0.6231, 0.08575, 0.6514, 0.5893, 0.6693, 0.5847, 0.669, 0.5902, 0.5927, 0.2163, 0.5471, 0.2136, 0.5375, 0.2124, 0.5416, 0.2048, 0.5662, 0.1598, 0.5971, 0.1598, 0.6777, 0.008292, 0.5307, 0.1764, 0.5205, 0.1736, 0.3033, 0.0432, 0.2831, 0.0, 0.2831, 0.2831, 0.392, 0.176, 0.4787, 0.1263, 0.6342, 0.05312, 0.8265, 0.0, 1.0, 0.0, 1.0, 0.6863, 0.6805, 0.6805, 0.359, 0.359, 0.3446, 0.2377, 0.347, 0.06533, 0.3754, 0.0, 1.0, 0.0, 1.0, 1.0, 0.7849, 0.5423, 0.8334, 0.5, 0.8174, 0.5494, 0.669, 0.6212, 0.6248, 0.6042, 0.6247, 0.5931, 0.6514, 0.5893, 0.669, 0.5902, 1.0, 0.1735, 0.9435, 0.3, 0.8145, 0.4074, 0.6611, 0.4251, 0.473, 0.237, 0.3895, 0.1069, 0.359, 0.0, 1.0, 0.0])
me_cube_015_cell_004.materials.append(mat_material_007)
me_cube_015_cell_004.materials.append(mat_material_008)
me_cube_015_cell_004.materials.append(mat_material_009)
me_cube_015_cell_004.use_remesh_preserve_volume = False
me_cube_015_cell_004.use_remesh_preserve_attributes = False
me_cube_015_cell_004.use_mirror_vertex_groups = False
me_cube_015_cell_004.update()
me_cube_015_cell_005 = bpy.data.meshes.new('Cube.015_cell.005')
me_cube_015_cell_005.from_pydata([(0.02753, 0.01354, -0.1155), (0.1335, 0.01354, -0.05537), (0.09036, 0.01354, -0.09682), (0.116, -0.2048, -0.01858), (0.02462, -0.1177, -0.1019), (0.08205, -0.1721, -0.0692), (-0.2061, -0.255, -0.05439), (-0.2274, -0.1473, -0.1171), (-0.2123, -0.2112, -0.09699), (0.1335, 0.2395, -0.05533), (0.1694, 0.01354, 0.01567), (0.1577, 0.01354, 0.09169), (0.1745, 0.01354, 0.05475), (0.125, -0.2137, 0.01397), (0.1577, 0.2395, 0.0917), (0.1694, 0.2395, 0.01566), (0.1745, 0.2395, 0.05475), (0.02612, 0.02322, 0.2288), (-0.2551, 0.08619, 0.04228), (-0.2639, -0.01368, -0.1241), (-0.392, -0.09287, -0.1199), (-0.3634, -0.1471, -0.1171), (-0.3072, -0.2111, -0.097), (-0.3134, -0.204, -0.09923), (-0.2061, -0.2624, -0.03975), (-0.2293, -0.255, -0.05439), (-0.2378, -0.2502, -0.05903), (0.06645, 0.208, -0.1039), (0.02749, 0.1767, -0.1155), (0.09035, 0.2272, -0.09681), (-0.2213, 0.01354, -0.1239), (0.06343, -0.2437, 0.05627), (-0.007773, -0.235, 0.1158), (-0.06914, -0.2768, 0.05627), (0.1008, 0.2395, -0.08679), (0.1069, -0.2248, 0.03299), (0.1244, -0.2155, 0.0245), (0.1166, 0.3501, 0.09138), (0.09643, 0.3498, 0.1136), (0.09208, 0.2395, 0.1635), (0.1248, 0.2759, -0.04937), (0.0329, 0.03214, 0.2283), (0.06373, 0.01354, 0.1946), (0.08869, 0.2277, 0.1672), (0.1359, -0.07632, 0.0906), (0.1373, 0.3424, 0.05451), (0.1408, 0.3225, 0.01521), (0.1413, -0.1368, 0.0539)], [], [(1, 9, 15, 10), (10, 13, 3, 1), (14, 39, 43, 41, 42, 11), (15, 9, 40, 46), (1, 3, 5, 2), (2, 5, 4, 0), (3, 6, 8, 5), (5, 8, 7, 4), (6, 25, 26, 22, 8), (8, 22, 23, 21, 7), (9, 1, 2, 29, 34), (13, 36, 35), (11, 44, 47, 12), (12, 47, 36, 13, 10), (14, 11, 12, 16), (16, 12, 10, 15), (11, 42, 44), (17, 41, 43, 18), (18, 27, 28, 30, 19, 20), (17, 18, 23, 22, 26), (31, 32, 33), (46, 45, 16, 15), (21, 20, 19, 7), (24, 25, 6), (45, 37, 14, 16), (26, 25, 24, 33, 32, 17), (34, 40, 9), (43, 39, 38, 18), (38, 37, 45, 46, 40, 34, 29, 27, 18), (20, 21, 23, 18), (28, 27, 29, 2, 0), (33, 24, 6, 3, 13, 35, 31), (30, 28, 0), (37, 38, 39, 14), (19, 30, 0, 4, 7), (47, 44, 42, 41, 17, 32, 31, 35, 36)])
me_cube_015_cell_005.polygons.foreach_set('use_smooth', [0, 0, 0, 0, 0, 0, 0, 0, 0, 0, 0, 0, 0, 0, 0, 0, 0, 1, 1, 1, 0, 0, 0, 0, 0, 1, 0, 1, 1, 1, 0, 0, 0, 0, 0, 1])
_uv = me_cube_015_cell_005.uv_layers.new(name='UVMap')
_uv.uv.foreach_set('vector', [0.4057, 0.9098, 0.4057, 0.8402, 0.4435, 0.8402, 0.4435, 0.9098, 0.4435, 0.9098, 0.4492, 1.0, 0.437, 1.0, 0.4057, 0.9098, 0.4785, 0.8402, 0.5056, 0.8402, 0.507, 0.8438, 0.53, 0.9041, 0.5173, 0.9098, 0.4785, 0.9098, 0.4435, 0.8402, 0.4057, 0.8402, 0.4085, 0.8254, 0.4429, 0.8078, 0.4057, 0.9098, 0.437, 1.0, 0.4109, 0.9948, 0.3758, 0.9116, 0.2141, 0.75, 0.1661, 0.75, 0.1773, 0.7293, 0.2152, 0.7316, 0.4163, 0.02065, 0.4062, 0.09018, 0.375, 0.09018, 0.375, 0.04022, 0.1616, 0.7463, 0.125, 0.6598, 0.1545, 0.6598, 0.1773, 0.7293, 0.4062, 0.09018, 0.4062, 0.09735, 0.4028, 0.09994, 0.375, 0.1205, 0.375, 0.0921, 0.125, 0.6579, 0.125, 0.6295, 0.1283, 0.6282, 0.1545, 0.6179, 0.1545, 0.6598, 0.4057, 0.8402, 0.4057, 0.9098, 0.375, 0.9098, 0.375, 0.844, 0.3824, 0.8402, 0.4376, 0.01167, 0.4449, 0.009383, 0.45, 0.01257, 0.4785, 0.9098, 0.4781, 0.9446, 0.4652, 0.9676, 0.4652, 0.9104, 0.4652, 0.9104, 0.4652, 0.9676, 0.4535, 0.9998, 0.4492, 1.0, 0.4435, 0.9098, 0.4785, 0.8402, 0.4785, 0.9098, 0.4652, 0.9104, 0.4652, 0.8392, 0.4652, 0.8392, 0.4652, 0.9104, 0.4435, 0.9098, 0.4435, 0.8402, 0.4785, 0.9098, 0.5173, 0.9098, 0.4781, 0.9446, 0.0, 0.0, 0.03429, 0.0, 1.0, 0.2824, 1.0, 1.0, 0.0, 0.0, 0.6706, 0.0, 0.7237, 0.09706, 0.7618, 0.4995, 0.7629, 0.5643, 0.7434, 0.7434, 0.0, 0.0, 1.0, 0.0, 1.0, 0.6487, 0.9738, 0.6609, 0.7113, 0.7113, 0.4652, 0.01926, 0.4878, 0.02222, 0.4652, 0.05414, 0.4429, 0.8078, 0.4652, 0.8006, 0.4652, 0.8392, 0.4435, 0.8402, 0.1545, 0.6179, 0.175, 0.6137, 0.2049, 0.6598, 0.1545, 0.6598, 0.414, 0.09018, 0.4062, 0.09735, 0.4062, 0.09018, 0.4652, 0.8006, 0.4784, 0.7979, 0.4785, 0.8402, 0.4652, 0.8392, 1.0, 0.7113, 0.9591, 0.6828, 0.864, 0.6071, 0.3931, 0.1743, 0.3276, 0.0, 1.0, 0.0, 0.3827, 0.8382, 0.4085, 0.8254, 0.4057, 0.8402, 0.2824, 0.2824, 0.3396, 0.2755, 1.0, 0.2677, 1.0, 1.0, 0.2677, 0.2677, 0.3091, 0.2256, 0.3961, 0.1823, 0.5155, 0.1748, 0.7432, 0.208, 0.8963, 0.2579, 0.9431, 0.2796, 1.0, 0.3294, 1.0, 1.0, 1.0, 0.7434, 0.7222, 0.4525, 0.3513, 0.0, 1.0, 0.0, 0.2655, 0.7316, 0.2751, 0.743, 0.281, 0.75, 0.2152, 0.75, 0.2152, 0.7316, 0.4652, 0.05414, 0.414, 0.09018, 0.4062, 0.09018, 0.4163, 0.02065, 0.4376, 0.01167, 0.45, 0.01257, 0.4652, 0.01926, 0.2152, 0.6718, 0.2655, 0.7316, 0.2152, 0.7316, 0.4784, 0.7979, 0.4867, 0.7974, 0.5056, 0.8402, 0.4785, 0.8402, 0.2049, 0.6598, 0.2152, 0.6718, 0.2152, 0.7316, 0.1773, 0.7293, 0.1545, 0.6598, 0.9018, 0.4826, 0.8241, 0.3779, 0.9018, 0.09164, 0.9657, 0.0, 0.0, 0.0, 0.6724, 0.0, 0.6947, 0.2907, 0.6454, 0.4553, 0.621, 0.5209])
me_cube_015_cell_005.materials.append(mat_material_007)
me_cube_015_cell_005.materials.append(mat_material_008)
me_cube_015_cell_005.materials.append(mat_material_009)
me_cube_015_cell_005.use_remesh_preserve_volume = False
me_cube_015_cell_005.use_remesh_preserve_attributes = False
me_cube_015_cell_005.use_mirror_vertex_groups = False
me_cube_015_cell_005.update()
me_cube_015_cell_006 = bpy.data.meshes.new('Cube.015_cell.006')
me_cube_015_cell_006.from_pydata([(-0.03207, -0.01144, 0.02286), (-0.001292, 0.01561, -0.02882), (-0.03609, -0.01545, 0.03747), (-0.03994, 0.01803, 0.01705), (-0.04155, 0.01369, 0.02337), (-0.006392, 0.03737, -0.03251), (0.01534, 0.02924, -0.04071), (0.05061, -0.0002266, -0.03523), (0.01247, -0.03435, 0.033), (0.02864, -0.03131, 0.01427), (0.05029, -0.02117, -0.01075)], [], [(0, 3, 5, 1), (1, 5, 6), (8, 9, 10), (8, 10, 7, 6, 5, 3, 4), (7, 10, 9, 0, 1), (2, 4, 3, 0), (9, 8, 2, 0), (6, 7, 1), (4, 2, 8)])
me_cube_015_cell_006.polygons.foreach_set('use_smooth', [0, 0, 1, 1, 0, 0, 0, 0, 1])
_uv = me_cube_015_cell_006.uv_layers.new(name='UVMap')
_uv.uv.foreach_set('vector', [0.4161, 0.2707, 0.4145, 0.2817, 0.375, 0.2958, 0.375, 0.2891, 0.1267, 0.5374, 0.1383, 0.5325, 0.1375, 0.5413, 0.01354, 0.0, 0.1506, 0.1237, 0.2554, 0.2554, 0.0, 0.0, 0.2554, 0.0, 0.4641, 0.07618, 0.6127, 0.2225, 0.6051, 0.2761, 0.2776, 0.2422, 0.2281, 0.2281, 0.4035, 0.2271, 0.4159, 0.2235, 0.4295, 0.2282, 0.4369, 0.25, 0.4119, 0.2471, 0.4257, 0.2667, 0.4182, 0.2795, 0.4145, 0.2817, 0.4161, 0.2707, 0.4295, 0.2282, 0.4384, 0.2327, 0.4424, 0.25, 0.4369, 0.25, 0.1364, 0.5429, 0.125, 0.5513, 0.125, 0.5398, 1.0, 0.2281, 0.904, 0.1631, 1.0, 0.0])
me_cube_015_cell_006.materials.append(mat_material_007)
me_cube_015_cell_006.materials.append(mat_material_008)
me_cube_015_cell_006.materials.append(mat_material_009)
me_cube_015_cell_006.use_remesh_preserve_volume = False
me_cube_015_cell_006.use_remesh_preserve_attributes = False
me_cube_015_cell_006.use_mirror_vertex_groups = False
me_cube_015_cell_006.update()
me_cube_015_cell_007 = bpy.data.meshes.new('Cube.015_cell.007')
me_cube_015_cell_007.from_pydata([(-0.003793, -0.0008005, -0.006308), (-0.0005065, -0.003471, -0.0003072), (0.0043, 0.004271, 0.006616)], [], [(0, 2, 1)])
me_cube_015_cell_007.polygons.foreach_set('material_index', [1])
_uv = me_cube_015_cell_007.uv_layers.new(name='UVMap')
_uv.uv.foreach_set('vector', [0.5396, 0.4044, 0.5392, 0.4049, 0.5394, 0.4042])
me_cube_015_cell_007.materials.append(mat_material_007)
me_cube_015_cell_007.materials.append(mat_material_008)
me_cube_015_cell_007.materials.append(mat_material_009)
me_cube_015_cell_007.use_remesh_preserve_volume = False
me_cube_015_cell_007.use_remesh_preserve_attributes = False
me_cube_015_cell_007.use_mirror_vertex_groups = False
me_cube_015_cell_007.update()
me_cube_015_cell_008 = bpy.data.meshes.new('Cube.015_cell.008')
me_cube_015_cell_008.from_pydata([(-0.1591, -0.2882, -0.0826), (-0.1591, -0.06224, -0.0826), (-0.1387, 0.1019, -0.07403), (-0.1291, 0.2096, -0.01173), (-0.1319, 0.1658, -0.05409), (0.1929, 0.1594, 0.02393), (0.1138, 0.07238, -0.05889), (0.1626, 0.1268, -0.02635), (0.1397, -0.06224, -0.07254), (0.2026, -0.06224, -0.05384), (0.1824, 0.1734, 0.134), (0.2021, 0.1686, 0.05737), (0.1617, 0.1931, 0.09925), (0.2011, 0.1748, 0.09716), (-0.1457, -0.2157, 0.08395), (-0.1831, 0.2096, -0.01172), (-0.1291, 0.2365, 0.04143), (-0.2291, 0.1658, -0.05409), (-0.2562, 0.1017, -0.07404), (-0.2851, -0.06224, -0.0826), (-0.3136, -0.2882, -0.0826), (-0.2166, -0.3535, -0.07914), (-0.1521, -0.3136, -0.08126), (-0.3214, -0.3909, -0.07716), (-0.2822, -0.3939, -0.077), (-0.07203, 0.2515, 0.09925), (-0.02663, 0.2185, 0.1512), (0.1548, 0.1675, 0.1647), (0.2026, -0.07229, -0.05384), (0.1397, -0.1229, -0.07254), (-0.1124, -0.2882, -0.08103), (0.2111, -0.06224, -0.04565), (0.2298, 0.04981, 0.1315), (0.2085, 0.05016, 0.1559), (0.2365, -0.02366, -0.006036), (0.2488, 0.0427, 0.09748), (0.2524, 0.02274, 0.05817)], [], [(3, 15, 16), (1, 19, 18, 2), (1, 2, 6, 8), (0, 30, 22), (3, 5, 7, 4), (4, 7, 6, 2), (5, 34, 31, 9, 7), (7, 9, 8, 6), (9, 28, 29, 8), (0, 1, 8, 29, 30), (10, 13, 12), (13, 11, 12), (10, 32, 35, 13), (13, 35, 36, 11), (22, 21, 24, 23, 20, 0), (18, 17, 4, 2), (17, 15, 3, 4), (20, 19, 1, 0), (27, 33, 32, 10), (23, 24, 14), (32, 33, 14, 24, 21), (31, 28, 9), (33, 27, 26, 14), (16, 25, 12, 11, 5, 3), (21, 22, 30, 29, 28, 31, 34, 36, 35, 32), (25, 26, 27, 10, 12), (36, 34, 5, 11), (26, 25, 16, 15, 17, 18, 19, 20, 23, 14)])
me_cube_015_cell_008.polygons.foreach_set('use_smooth', [0, 0, 0, 0, 0, 0, 0, 0, 0, 0, 0, 0, 0, 0, 0, 0, 0, 0, 0, 1, 1, 0, 1, 0, 1, 0, 0, 1])
_uv = me_cube_015_cell_008.uv_layers.new(name='UVMap')
_uv.uv.foreach_set('vector', [0.406, 0.6598, 0.406, 0.6432, 0.4344, 0.6598, 0.2848, 0.6598, 0.2848, 0.621, 0.3458, 0.6236, 0.3459, 0.6598, 0.2848, 0.6598, 0.3459, 0.6598, 0.3483, 0.7293, 0.2848, 0.7316, 0.2152, 0.6598, 0.2152, 0.671, 0.2056, 0.6598, 0.406, 0.6598, 0.4229, 0.75, 0.3873, 0.7474, 0.375, 0.6596, 0.375, 0.6596, 0.3873, 0.7474, 0.3483, 0.7293, 0.3459, 0.6598, 0.4229, 0.75, 0.4087, 0.8245, 0.3814, 0.838, 0.3754, 0.8375, 0.3871, 0.7541, 0.3831, 0.75, 0.2878, 0.75, 0.2848, 0.7316, 0.3483, 0.7293, 0.2848, 0.75, 0.2817, 0.75, 0.2661, 0.7316, 0.2848, 0.7316, 0.2152, 0.6598, 0.2848, 0.6598, 0.2848, 0.7316, 0.2661, 0.7316, 0.2152, 0.671, 0.4783, 0.75, 0.4666, 0.7504, 0.4652, 0.7363, 0.4666, 0.7504, 0.4569, 0.7503, 0.4652, 0.7363, 0.4783, 0.75, 0.4774, 0.7973, 0.4652, 0.7998, 0.4652, 0.7502, 0.4652, 0.7502, 0.4652, 0.7998, 0.4429, 0.807, 0.4417, 0.75, 0.2056, 0.6598, 0.1905, 0.6366, 0.1753, 0.613, 0.1764, 0.6011, 0.2152, 0.6122, 0.2152, 0.6598, 0.3458, 0.6236, 0.375, 0.6289, 0.375, 0.6596, 0.3459, 0.6598, 0.375, 0.6289, 0.406, 0.6432, 0.406, 0.6598, 0.375, 0.6596, 0.2152, 0.6122, 0.2848, 0.621, 0.2848, 0.6598, 0.2152, 0.6598, 0.4899, 0.75, 0.4865, 0.7965, 0.4784, 0.7971, 0.4783, 0.75, 1.0, 0.7448, 0.2553, 0.0, 1.0, 0.0, 0.1714, 0.143, 0.2664, 0.0, 1.0, 0.0, 1.0, 0.7447, 0.8312, 0.8312, 0.3811, 0.8402, 0.375, 0.8433, 0.375, 0.8402, 0.2664, 0.2664, 0.4902, 0.117, 1.0, 0.1835, 1.0, 1.0, 0.4344, 0.6598, 0.4652, 0.6748, 0.4652, 0.7363, 0.4417, 0.75, 0.4229, 0.75, 0.406, 0.6598, 1.0, 0.8312, 0.8964, 0.7343, 0.8374, 0.6746, 0.4857, 0.2958, 0.4508, 0.2014, 0.4641, 0.1886, 0.552, 0.1505, 0.7327, 0.1269, 0.8632, 0.1324, 1.0, 0.161, 0.4652, 0.6748, 0.4853, 0.6948, 0.4899, 0.75, 0.4783, 0.75, 0.4652, 0.7363, 0.4429, 0.807, 0.4087, 0.8245, 0.4229, 0.75, 0.4417, 0.75, 0.8165, 0.0, 0.2246, 0.08405, 0.4182, 0.1035, 0.596, 0.1384, 0.7379, 0.1955, 0.8047, 0.279, 0.8334, 0.4929, 0.8334, 0.7879, 0.7448, 0.7448, 0.0, 0.0])
me_cube_015_cell_008.materials.append(mat_material_007)
me_cube_015_cell_008.materials.append(mat_material_008)
me_cube_015_cell_008.materials.append(mat_material_009)
me_cube_015_cell_008.use_remesh_preserve_volume = False
me_cube_015_cell_008.use_remesh_preserve_attributes = False
me_cube_015_cell_008.use_mirror_vertex_groups = False
me_cube_015_cell_008.update()
me_cube_015_cell_009 = bpy.data.meshes.new('Cube.015_cell.009')
me_cube_015_cell_009.from_pydata([(0.03962, -0.2171, -0.1679), (0.2956, 0.3369, 0.01394), (0.03962, 0.008866, -0.1679), (-0.2529, 0.008866, 0.01394), (0.06963, 0.3369, 0.01394), (-0.1673, 0.2157, 0.01394), (0.03962, 0.3014, 0.1987), (-0.1673, 0.2157, 0.1987), (-0.066, -0.3355, -0.1485), (-0.1963, -0.2171, -0.09791), (-0.09003, -0.2171, -0.16), (-0.1531, -0.2171, -0.1398), (-0.09003, 0.008866, -0.16), (-0.1963, 0.008866, -0.09794), (-0.1531, 0.008866, -0.1399), (-0.1466, 0.1951, -0.06129), (-0.06661, 0.1296, -0.151), (-0.116, 0.1687, -0.1136), (0.06963, 0.2807, -0.09699), (0.0599, 0.1727, -0.1594), (0.06678, 0.2368, -0.1394), (0.04426, 0.01839, 0.2652), (0.03942, -0.2729, 0.1071), (-0.09945, -0.422, -0.05289), (0.1122, -0.2205, 0.1134), (0.2779, -0.1445, 0.0006031), (-0.1676, 0.1978, 0.2386), (-0.1984, 0.1566, 0.1987), (-0.2222, 0.03691, 0.121), (-0.2415, -0.06858, 0.0535), (-0.2529, -0.1302, 0.01394), (-0.2348, -0.2171, -0.02194), (-0.1573, -0.3744, -0.06102), (-0.1556, -0.3696, -0.06784), (-0.1219, -0.3502, -0.1173), (0.09627, 0.2378, 0.3067), (0.04942, 0.2185, 0.3394), (0.0343, 0.2124, 0.3499), (0.02514, 0.2087, 0.3561), (0.008777, 0.2129, 0.349), (-0.02662, 0.21, 0.327), (0.1371, 0.008866, -0.1679), (-0.09584, -0.3599, -0.1272), (0.07248, -0.3374, -0.1615), (0.03247, -0.3632, -0.1557), (-0.03652, -0.4005, -0.1227), (-0.05355, -0.3953, -0.1206), (-0.05008, -0.4061, -0.1109), (0.2492, 0.3014, 0.1987), (0.2681, 0.3044, 0.1835), (0.2391, 0.2807, -0.09702), (0.2956, 0.3089, -0.04132), (0.1932, 0.2369, -0.1394), (0.1661, 0.1728, -0.1594), (0.1083, -0.2171, -0.1679), (0.1005, -0.3184, -0.1625), (0.35, 0.3233, 0.01394), (0.396, 0.2898, 0.06683)], [], [(4, 6, 48, 49, 1), (0, 54, 55, 43), (2, 0, 10, 12), (2, 12, 16, 19), (3, 5, 15, 13), (4, 18, 15, 5), (6, 7, 26, 40, 39), (0, 43, 44, 8, 10), (13, 9, 31, 30, 3), (6, 4, 5, 7), (7, 5, 3, 28, 27), (1, 56, 51), (0, 2, 41, 54), (13, 15, 17, 14), (14, 17, 16, 12), (15, 18, 20, 17), (17, 20, 19, 16), (9, 13, 14, 11), (11, 14, 12, 10), (18, 50, 52, 20), (20, 52, 53, 19), (22, 21, 38), (24, 21, 22), (22, 38, 39, 23), (21, 37, 38), (24, 22, 25), (25, 23, 47, 45, 44, 43, 55), (24, 36, 37, 21), (25, 22, 23), (30, 29, 28, 3), (45, 47, 46), (34, 33, 9, 11), (33, 32, 31, 9), (40, 26, 27, 28, 29, 30, 31, 32, 23, 39), (44, 45, 46, 42, 8), (32, 33, 34, 42, 46, 47, 23), (35, 36, 24, 25), (42, 34, 11, 10, 8), (53, 41, 2, 19), (27, 26, 7), (49, 57, 56, 1), (51, 50, 18, 4, 1), (57, 49, 48, 35, 25), (39, 38, 37, 36, 35, 48, 6), (53, 52, 50, 51, 56, 57, 25, 55, 54, 41)])
me_cube_015_cell_009.polygons.foreach_set('use_smooth', [0, 0, 0, 0, 0, 0, 0, 0, 0, 0, 0, 0, 0, 0, 0, 0, 0, 0, 0, 0, 0, 1, 1, 1, 1, 1, 1, 1, 1, 0, 0, 0, 0, 1, 0, 1, 1, 0, 0, 0, 0, 0, 1, 0, 1])
_uv = me_cube_015_cell_009.uv_layers.new(name='UVMap')
_uv.uv.foreach_set('vector', [0.4652, 0.5902, 0.5348, 0.5902, 0.5348, 0.6548, 0.5291, 0.6598, 0.4652, 0.6598, 0.2152, 0.5902, 0.2152, 0.6113, 0.1769, 0.6004, 0.1698, 0.5902, 0.2848, 0.5902, 0.2152, 0.5902, 0.2152, 0.5337, 0.2848, 0.5337, 0.2848, 0.5902, 0.2848, 0.5337, 0.3408, 0.5402, 0.3458, 0.5902, 0.4652, 0.4098, 0.4652, 0.5, 0.4161, 0.5069, 0.4055, 0.4098, 0.4652, 0.5902, 0.4061, 0.5902, 0.4161, 0.5069, 0.4652, 0.5, 0.5348, 0.5902, 0.5348, 0.5, 0.5472, 0.5, 0.5759, 0.5717, 0.5829, 0.5902, 0.2152, 0.5902, 0.1698, 0.5902, 0.1561, 0.5762, 0.1591, 0.5492, 0.2152, 0.5337, 0.4055, 0.4098, 0.4056, 0.3402, 0.4461, 0.3402, 0.4652, 0.367, 0.4652, 0.4098, 0.5348, 0.5902, 0.4652, 0.5902, 0.4652, 0.5, 0.5348, 0.5, 0.5348, 0.5, 0.4652, 0.5, 0.4652, 0.4098, 0.4883, 0.4098, 0.5348, 0.4673, 0.4652, 0.6598, 0.4652, 0.6741, 0.4357, 0.6598, 0.2152, 0.5902, 0.2848, 0.5902, 0.2848, 0.6202, 0.2152, 0.6113, 0.4055, 0.4098, 0.4161, 0.5069, 0.375, 0.511, 0.375, 0.4139, 0.2884, 0.5005, 0.3735, 0.5125, 0.3408, 0.5402, 0.2848, 0.5337, 0.4161, 0.5069, 0.4061, 0.5902, 0.375, 0.5882, 0.375, 0.5152, 0.375, 0.5152, 0.375, 0.5882, 0.3458, 0.5902, 0.3408, 0.5402, 0.4056, 0.3402, 0.4055, 0.4098, 0.375, 0.4098, 0.375, 0.3402, 0.2152, 0.5, 0.2848, 0.5, 0.2848, 0.5337, 0.2152, 0.5337, 0.4061, 0.5902, 0.406, 0.6424, 0.375, 0.6281, 0.375, 0.5882, 0.375, 0.5882, 0.375, 0.6281, 0.3458, 0.6229, 0.3458, 0.5902, 0.0, 0.0, 1.0, 0.0, 0.886, 0.886, 0.0, 0.0, 1.0, 0.0, 1.0, 1.0, 0.0, 0.0, 0.886, 0.0, 1.0, 0.08486, 1.0, 1.0, 0.0, 0.0, 0.526, 0.0, 0.7511, 0.7511, 0.0, 0.0, 1.0, 0.0, 1.0, 1.0, 0.0, 0.0, 1.0, 0.0, 1.0, 0.3522, 0.9917, 0.4265, 0.895, 0.6586, 0.8122, 0.721, 0.748, 0.748, 0.0, 0.0, 0.7224, 0.0, 1.0, 0.474, 1.0, 1.0, 0.0, 0.0, 1.0, 0.0, 1.0, 1.0, 0.4652, 0.367, 0.4737, 0.3852, 0.4883, 0.4098, 0.4652, 0.4098, 0.399, 0.2166, 0.4067, 0.2202, 0.4018, 0.2231, 0.375, 0.2971, 0.4142, 0.2833, 0.4056, 0.3402, 0.375, 0.3381, 0.4142, 0.2833, 0.4183, 0.2809, 0.4461, 0.3402, 0.4056, 0.3402, 0.1253, 0.1253, 0.5143, 0.2188, 0.599, 0.3027, 0.6649, 0.5122, 0.7179, 0.6959, 0.9385, 0.7294, 0.7292, 0.611, 0.2368, 0.2368, 0.0, 0.0, 0.9205, 0.006645, 0.1561, 0.5762, 0.125, 0.5574, 0.125, 0.5536, 0.1387, 0.5435, 0.1591, 0.5492, 1.0, 0.2368, 0.9617, 0.2518, 0.6677, 0.2826, 0.5942, 0.218, 0.5979, 0.04281, 0.6478, 0.0, 1.0, 0.0, 0.2809, 0.2809, 0.2776, 0.0, 1.0, 0.0, 1.0, 1.0, 0.1397, 0.5421, 0.1406, 0.5315, 0.2116, 0.5015, 0.2152, 0.5337, 0.1591, 0.5492, 0.3458, 0.6229, 0.2848, 0.6202, 0.2848, 0.5902, 0.3458, 0.5902, 0.5348, 0.4673, 0.5472, 0.5, 0.5348, 0.5, 0.5291, 0.6598, 0.4856, 0.6943, 0.4652, 0.6741, 0.4652, 0.6598, 0.4357, 0.6598, 0.406, 0.6424, 0.4061, 0.5902, 0.4652, 0.5902, 0.4652, 0.6598, 0.1831, 0.1831, 0.4878, 0.1557, 0.5389, 0.1613, 1.0, 0.2809, 1.0, 1.0, 0.5831, 0.5908, 0.5854, 0.5968, 0.5834, 0.5993, 0.58, 0.6036, 0.5695, 0.6164, 0.5348, 0.6548, 0.5348, 0.5902, 0.3622, 0.0942, 0.9441, 0.6613, 0.7426, 0.5422, 0.5179, 0.3707, 0.3137, 0.1936, 0.1831, 0.0, 1.0, 0.0, 1.0, 0.748, 0.8601, 0.6323, 0.5646, 0.3363])
me_cube_015_cell_009.materials.append(mat_material_007)
me_cube_015_cell_009.materials.append(mat_material_008)
me_cube_015_cell_009.materials.append(mat_material_009)
me_cube_015_cell_009.use_remesh_preserve_volume = False
me_cube_015_cell_009.use_remesh_preserve_attributes = False
me_cube_015_cell_009.use_mirror_vertex_groups = False
me_cube_015_cell_009.update()

# ---- objects
ob_cube_015_cell = bpy.data.objects.new('Cube.015_cell', me_cube_015_cell_010)
ob_cube_015_cell_001 = bpy.data.objects.new('Cube.015_cell.001', me_cube_015_cell_000)
ob_cube_015_cell_002 = bpy.data.objects.new('Cube.015_cell.002', me_cube_015_cell_001)
ob_cube_015_cell_003 = bpy.data.objects.new('Cube.015_cell.003', me_cube_015_cell_002)
ob_cube_015_cell_004 = bpy.data.objects.new('Cube.015_cell.004', me_cube_015_cell_003)
ob_cube_015_cell_005 = bpy.data.objects.new('Cube.015_cell.005', me_cube_015_cell_004)
ob_cube_015_cell_006 = bpy.data.objects.new('Cube.015_cell.006', me_cube_015_cell_005)
ob_cube_015_cell_007 = bpy.data.objects.new('Cube.015_cell.007', me_cube_015_cell_006)
ob_cube_015_cell_008 = bpy.data.objects.new('Cube.015_cell.008', me_cube_015_cell_007)
ob_cube_015_cell_009 = bpy.data.objects.new('Cube.015_cell.009', me_cube_015_cell_008)
ob_cube_015_cell_010 = bpy.data.objects.new('Cube.015_cell.010', me_cube_015_cell_009)

# ---- transforms, parenting, visibility, modifiers, constraints
ob_cube_015_cell.location = (0.04089, -0.2186, -0.0328)
ob_cube_015_cell.lineart.crease_threshold = 0.0
ob_cube_015_cell_001.location = (0.4574, -0.1963, -0.02743)
ob_cube_015_cell_001.lineart.crease_threshold = 0.0
ob_cube_015_cell_002.location = (-0.3186, 0.0377, 0.09071)
ob_cube_015_cell_002.lineart.crease_threshold = 0.0
ob_cube_015_cell_003.location = (-0.2518, 0.1469, 0.3161)
ob_cube_015_cell_003.lineart.crease_threshold = 0.0
ob_cube_015_cell_004.location = (0.1461, 0.1559, 0.2338)
ob_cube_015_cell_004.lineart.crease_threshold = 0.0
ob_cube_015_cell_005.location = (-0.09921, -0.01502, 0.3271)
ob_cube_015_cell_005.lineart.crease_threshold = 0.0
ob_cube_015_cell_006.location = (0.3843, -0.06395, -0.1487)
ob_cube_015_cell_006.lineart.crease_threshold = 0.0
ob_cube_015_cell_007.location = (-0.2671, -0.2252, -0.1904)
ob_cube_015_cell_007.lineart.crease_threshold = 0.0
ob_cube_015_cell_008.location = (-0.4423, 0.1575, -0.05101)
ob_cube_015_cell_008.lineart.crease_threshold = 0.0
ob_cube_015_cell_009.location = (0.272, 0.2378, -0.1917)
ob_cube_015_cell_009.lineart.crease_threshold = 0.0
ob_cube_015_cell_010.location = (-0.1526, 0.1667, -0.1063)
ob_cube_015_cell_010.lineart.crease_threshold = 0.0

# ---- collection membership
col_collection.objects.link(ob_cube_015_cell)
col_collection.objects.link(ob_cube_015_cell_001)
col_collection.objects.link(ob_cube_015_cell_002)
col_collection.objects.link(ob_cube_015_cell_003)
col_collection.objects.link(ob_cube_015_cell_004)
col_collection.objects.link(ob_cube_015_cell_005)
col_collection.objects.link(ob_cube_015_cell_006)
col_collection.objects.link(ob_cube_015_cell_007)
col_collection.objects.link(ob_cube_015_cell_008)
col_collection.objects.link(ob_cube_015_cell_009)
col_collection.objects.link(ob_cube_015_cell_010)

# ---- scene / render settings (as saved in the file)
scene.frame_start = 1; scene.frame_end = 250; scene.frame_set(1)
scene.render.engine = 'BLENDER_EEVEE_NEXT'
scene.cycles.samples = 128
scene.cycles.sampling_pattern = 'TABULATED_SOBOL'
scene.cycles.use_adaptive_sampling = False
scene.cycles.use_light_tree = False
scene.view_settings.view_transform = 'Filmic'
bpy.context.view_layer.update()

# ---- added for rendering (the .blend has no active camera and no usable light): camera, sun
cam_auto = bpy.data.cameras.new('AutoCamera')
cam_auto.lens = 50.0
cam_auto.sensor_width = 36.0
cam_auto.clip_end = 1000.0
ob_auto_camera = bpy.data.objects.new('AutoCamera', cam_auto)
scene.collection.objects.link(ob_auto_camera)
ob_auto_camera.location = (1.45839, -1.61818, 1.20608)
ob_auto_camera.rotation_euler = (1.09748, -7.21219e-08, 0.694738)
scene.camera = ob_auto_camera
light_auto_sun = bpy.data.lights.new('AutoSun', 'SUN')
light_auto_sun.energy = 3.0
light_auto_sun.angle = 0.0523599
ob_auto_sun = bpy.data.objects.new('AutoSun', light_auto_sun)
scene.collection.objects.link(ob_auto_sun)
ob_auto_sun.rotation_euler = (0.872665, 0.174533, 0.523599)
bpy.context.view_layer.update()
